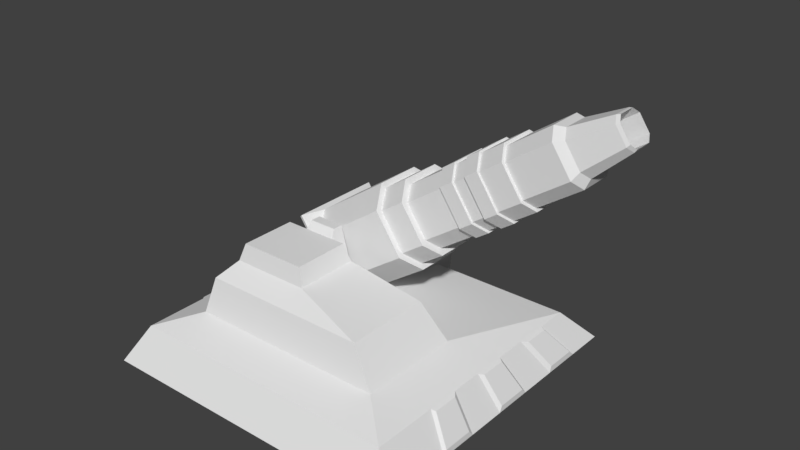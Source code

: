 # Source: ArtilleryBot.blend  (saved by Blender 2.80.75; exported with 4.5.12 LTS)
import bpy
from mathutils import Matrix  # noqa: F401  (used for matrix-valued properties, if any)

bpy.ops.wm.read_factory_settings(use_empty=True)
scene = bpy.context.scene
scene.name = 'Scene'

# ---- collections
col_collection_1 = bpy.data.collections.new('Collection 1'); scene.collection.children.link(col_collection_1)

# ---- world
world_world = bpy.data.worlds.new('World'); scene.world = world_world
world_world.color = (0.05088, 0.05088, 0.05088)
world_world.use_sun_shadow = False
world_world.sun_shadow_jitter_overblur = 0.0
world_world.cycles.sampling_method = 'MANUAL'

# ---- meshes
me_cube = bpy.data.meshes.new('Cube')
me_cube.from_pydata([(-1.288, 5.63e-08, 1.288), (-0.8149, 0.4098, 0.8427), (-1.288, -5.63e-08, -1.288), (-0.8149, 0.4098, 0.006151), (1.288, 5.63e-08, 1.288), (0.8149, 0.4098, 0.8427), (1.288, -5.63e-08, -1.288), (0.8149, 0.4098, 0.006151), (-1.128, 0.2933, 1.121), (-1.128, 0.2933, -1.004), (1.128, 0.2933, -1.004), (1.128, 0.2933, 1.121), (-0.6293, 0.8254, 0.6384), (-0.6293, 0.8254, 0.1217), (0.004875, 0.8254, 0.1217), (0.004875, 0.8254, 0.6384), (-0.7496, 0.6947, 0.7749), (-0.7496, 0.6947, 0.07396), (0.616, 0.6947, 0.07396), (0.616, 0.6947, 0.7749), (-0.5833, 0.9654, 0.6073), (-0.5833, 0.9654, 0.1528), (-0.04118, 0.9654, 0.1528), (-0.04118, 0.9654, 0.6073), (-1.288, 0.0, 0.0), (-1.128, 0.2933, 0.05819), (1.288, 0.0, 0.0), (1.128, 0.2933, 0.05819), (-1.288, 2.815e-08, 0.6439), (-1.128, 0.2933, -0.473), (1.288, -2.815e-08, -0.6439), (1.128, 0.2933, 0.5894), (-1.288, -2.815e-08, -0.6439), (-1.128, 0.2933, 0.5894), (1.288, 2.815e-08, 0.6439), (1.128, 0.2933, -0.473), (-1.128, 0.2933, -0.7386), (1.288, -4.222e-08, -0.9659), (-1.288, -1.407e-08, -0.322), (-1.128, 0.2933, 0.3238), (1.288, 1.407e-08, 0.322), (1.128, 0.2933, -0.2074), (-1.288, 1.407e-08, 0.322), (-1.128, 0.2933, -0.2074), (1.288, -1.407e-08, -0.322), (1.128, 0.2933, 0.3238), (-1.288, -4.222e-08, -0.9659), (1.128, 0.2933, -0.7386), (1.286, 0.04557, -0.2807), (-1.163, 0.2715, -0.1844), (-1.163, 0.2715, 0.01293), (1.286, 0.04557, -0.0238), (1.285, 0.04688, 0.3601), (1.285, 0.04688, 0.6141), (-1.157, 0.2823, 0.3575), (-1.157, 0.2823, 0.5743), (1.285, 0.04712, -0.9174), (1.285, 0.04712, -0.6639), (-1.159, 0.2781, -0.7384), (-1.159, 0.2781, -0.5291), (1.159, 0.278, -0.5293), (1.159, 0.278, -0.7384), (-1.285, 0.04702, -0.6639), (-1.285, 0.04702, -0.9176), (1.159, 0.2783, 0.571), (1.159, 0.2783, 0.3615), (-1.287, 0.04286, 0.6189), (-1.287, 0.04286, 0.356), (1.158, 0.2796, 0.02264), (1.158, 0.2796, -0.1893), (-1.282, 0.05366, -0.03029), (-1.282, 0.05366, -0.2695)], [], [(44, 41, 69, 48), (3, 1, 16, 17), (1, 3, 9, 36, 29, 43, 25, 39, 33, 8), (3, 7, 10, 9), (7, 5, 11, 31, 45, 27, 41, 35, 47, 10), (5, 1, 8, 11), (15, 14, 22, 23), (1, 5, 19, 16), (7, 3, 17, 18), (5, 7, 18, 19), (12, 13, 17, 16), (13, 14, 18, 17), (14, 15, 19, 18), (15, 12, 16, 19), (22, 21, 20, 23), (13, 12, 20, 21), (12, 15, 23, 20), (14, 13, 21, 22), (38, 24, 70, 71), (41, 27, 68, 69), (25, 43, 49, 50), (24, 25, 50, 70), (31, 34, 53, 64), (61, 60, 57, 56), (48, 69, 68, 51), (65, 64, 53, 52), (27, 26, 51, 68), (37, 30, 44, 26, 40, 34, 4, 0, 28, 42, 24, 38, 32, 46, 2, 6), (11, 8, 0, 4), (34, 40, 52, 53), (29, 36, 58, 59), (10, 47, 37, 6), (27, 45, 40, 26), (35, 30, 57, 60), (45, 31, 64, 65), (55, 54, 67, 66), (47, 35, 60, 61), (35, 41, 44, 30), (40, 45, 65, 52), (28, 33, 55, 66), (9, 10, 6, 2), (32, 29, 59, 62), (43, 38, 71, 49), (26, 44, 48, 51), (46, 32, 62, 63), (37, 47, 61, 56), (0, 8, 33, 28), (36, 46, 63, 58), (50, 49, 71, 70), (42, 39, 25, 24), (42, 28, 66, 67), (43, 29, 32, 38), (33, 39, 54, 55), (39, 42, 67, 54), (30, 37, 56, 57), (11, 4, 34, 31), (46, 36, 9, 2), (62, 59, 58, 63)])
_uv = me_cube.uv_layers.new(name='UVMap')
_uv.uv.foreach_set('vector', [0.375, 0.5938, 0.625, 0.5938, 0.625, 0.5938, 0.375, 0.5938, 0.8519, 0.5246, 0.8519, 0.7254, 0.8519, 0.7254, 0.8519, 0.5246, 0.8519, 0.7254, 0.8519, 0.5246, 0.875, 0.5, 0.875, 0.5312, 0.875, 0.5625, 0.875, 0.5938, 0.875, 0.625, 0.875, 0.6562, 0.875, 0.6875, 0.875, 0.75, 0.8519, 0.5246, 0.6481, 0.5246, 0.625, 0.5, 0.875, 0.5, 0.6481, 0.5246, 0.6481, 0.7254, 0.625, 0.75, 0.625, 0.6875, 0.625, 0.6562, 0.625, 0.625, 0.625, 0.5938, 0.625, 0.5625, 0.625, 0.5312, 0.625, 0.5, 0.6481, 0.7254, 0.8519, 0.7254, 0.875, 0.75, 0.625, 0.75, 0.6685, 0.6863, 0.6685, 0.5637, 0.6685, 0.5637, 0.6685, 0.6863, 0.8519, 0.7254, 0.6481, 0.7254, 0.6481, 0.7254, 0.8519, 0.7254, 0.6481, 0.5246, 0.8519, 0.5246, 0.8519, 0.5246, 0.6481, 0.5246, 0.6481, 0.7254, 0.6481, 0.5246, 0.6481, 0.5246, 0.6481, 0.7254, 0.8315, 0.6863, 0.8315, 0.5637, 0.8519, 0.5246, 0.8519, 0.7254, 0.8315, 0.5637, 0.6685, 0.5637, 0.6481, 0.5246, 0.8519, 0.5246, 0.6685, 0.5637, 0.6685, 0.6863, 0.6481, 0.7254, 0.6481, 0.5246, 0.6685, 0.6863, 0.8315, 0.6863, 0.8519, 0.7254, 0.6481, 0.7254, 0.6685, 0.5637, 0.8315, 0.5637, 0.8315, 0.6863, 0.6685, 0.6863, 0.8315, 0.5637, 0.8315, 0.6863, 0.8315, 0.6863, 0.8315, 0.5637, 0.8315, 0.6863, 0.6685, 0.6863, 0.6685, 0.6863, 0.8315, 0.6863, 0.6685, 0.5637, 0.8315, 0.5637, 0.8315, 0.5637, 0.6685, 0.5637, 0.125, 0.5938, 0.125, 0.625, 0.125, 0.625, 0.125, 0.5938, 0.625, 0.5938, 0.625, 0.625, 0.625, 0.625, 0.625, 0.5938, 0.875, 0.625, 0.875, 0.5938, 0.875, 0.5938, 0.875, 0.625, 0.375, 0.125, 0.625, 0.125, 0.625, 0.125, 0.375, 0.125, 0.625, 0.6875, 0.375, 0.6875, 0.375, 0.6875, 0.625, 0.6875, 0.625, 0.5312, 0.625, 0.5625, 0.375, 0.5625, 0.375, 0.5312, 0.375, 0.5938, 0.625, 0.5938, 0.625, 0.625, 0.375, 0.625, 0.625, 0.6562, 0.625, 0.6875, 0.375, 0.6875, 0.375, 0.6562, 0.625, 0.625, 0.375, 0.625, 0.375, 0.625, 0.625, 0.625, 0.375, 0.5312, 0.375, 0.5625, 0.375, 0.5938, 0.375, 0.625, 0.375, 0.6562, 0.375, 0.6875, 0.375, 0.75, 0.125, 0.75, 0.125, 0.6875, 0.125, 0.6562, 0.125, 0.625, 0.125, 0.5938, 0.125, 0.5625, 0.125, 0.5312, 0.125, 0.5, 0.375, 0.5, 0.625, 0.75, 0.625, 1.0, 0.375, 1.0, 0.375, 0.75, 0.375, 0.6875, 0.375, 0.6562, 0.375, 0.6562, 0.375, 0.6875, 0.875, 0.5625, 0.875, 0.5312, 0.875, 0.5312, 0.875, 0.5625, 0.625, 0.5, 0.625, 0.5312, 0.375, 0.5312, 0.375, 0.5, 0.625, 0.625, 0.625, 0.6562, 0.375, 0.6562, 0.375, 0.625, 0.625, 0.5625, 0.375, 0.5625, 0.375, 0.5625, 0.625, 0.5625, 0.625, 0.6562, 0.625, 0.6875, 0.625, 0.6875, 0.625, 0.6562, 0.625, 0.0625, 0.625, 0.09375, 0.375, 0.09375, 0.375, 0.0625, 0.625, 0.5312, 0.625, 0.5625, 0.625, 0.5625, 0.625, 0.5312, 0.625, 0.5625, 0.625, 0.5938, 0.375, 0.5938, 0.375, 0.5625, 0.375, 0.6562, 0.625, 0.6562, 0.625, 0.6562, 0.375, 0.6562, 0.375, 0.0625, 0.625, 0.0625, 0.625, 0.0625, 0.375, 0.0625, 0.625, 0.25, 0.625, 0.5, 0.375, 0.5, 0.375, 0.25, 0.375, 0.1875, 0.625, 0.1875, 0.625, 0.1875, 0.375, 0.1875, 0.625, 0.1562, 0.375, 0.1562, 0.375, 0.1562, 0.625, 0.1562, 0.375, 0.625, 0.375, 0.5938, 0.375, 0.5938, 0.375, 0.625, 0.125, 0.5312, 0.125, 0.5625, 0.125, 0.5625, 0.125, 0.5312, 0.375, 0.5312, 0.625, 0.5312, 0.625, 0.5312, 0.375, 0.5312, 0.375, 0.0, 0.625, 0.0, 0.625, 0.0625, 0.375, 0.0625, 0.625, 0.2188, 0.375, 0.2188, 0.375, 0.2188, 0.625, 0.2188, 0.625, 0.125, 0.625, 0.1562, 0.375, 0.1562, 0.375, 0.125, 0.375, 0.09375, 0.625, 0.09375, 0.625, 0.125, 0.375, 0.125, 0.125, 0.6562, 0.125, 0.6875, 0.125, 0.6875, 0.125, 0.6562, 0.625, 0.1562, 0.625, 0.1875, 0.375, 0.1875, 0.375, 0.1562, 0.875, 0.6875, 0.875, 0.6562, 0.875, 0.6562, 0.875, 0.6875, 0.625, 0.09375, 0.375, 0.09375, 0.375, 0.09375, 0.625, 0.09375, 0.375, 0.5625, 0.375, 0.5312, 0.375, 0.5312, 0.375, 0.5625, 0.625, 0.75, 0.375, 0.75, 0.375, 0.6875, 0.625, 0.6875, 0.375, 0.2188, 0.625, 0.2188, 0.625, 0.25, 0.375, 0.25, 0.375, 0.1875, 0.625, 0.1875, 0.625, 0.2188, 0.375, 0.2188])
me_cube.use_remesh_preserve_volume = False
me_cube.use_remesh_preserve_attributes = False
me_cube.use_mirror_vertex_groups = False
me_cube.update()
me_cube_001 = bpy.data.meshes.new('Cube.001')
me_cube_001.from_pydata([(-0.05768, -0.1307, -0.1307), (-0.05768, -0.1307, 0.1307), (-0.05768, 0.1307, 0.1307), (-0.05768, 0.1307, -0.1307), (-0.06595, -0.129, -0.129), (-0.06595, -0.129, 0.129), (-0.06595, 0.129, 0.129), (-0.06595, 0.129, -0.129), (-0.09353, -0.1068, -0.1068), (-0.09353, -0.1068, 0.1068), (-0.09353, 0.1068, 0.1068), (-0.09353, 0.1068, -0.1068), (-0.0447, -0.118, 0.06329), (-0.0447, -0.06329, 0.118), (-0.05765, -0.1307, 0.1307), (-0.0447, 0.06329, 0.118), (-0.0447, 0.118, 0.06329), (-0.05765, 0.1307, 0.1307), (-0.0447, -0.06329, -0.118), (-0.0447, -0.118, -0.06329), (-0.05765, -0.1307, -0.1307), (-0.0447, 0.118, -0.06329), (-0.0447, 0.06329, -0.118), (-0.05765, 0.1307, -0.1307), (0.1914, -0.05686, 0.1025), (0.1914, -0.1025, 0.05686), (0.1914, 0.1025, 0.05686), (0.1914, 0.05686, 0.1025), (0.1914, -0.1025, -0.05686), (0.1914, -0.05686, -0.1025), (0.1914, 0.05686, -0.1025), (0.1914, 0.1025, -0.05686), (0.1914, -0.06329, -0.118), (0.1914, -0.118, -0.06329), (0.1914, 0.118, -0.06329), (0.1914, 0.06329, -0.118), (0.1914, -0.118, 0.06329), (0.1914, -0.06329, 0.118), (0.1914, 0.06329, 0.118), (0.1914, 0.118, 0.06329), (0.267, -0.04962, -0.08502), (0.267, -0.08502, -0.04962), (0.267, 0.08502, -0.04962), (0.267, 0.04962, -0.08502), (0.267, -0.08502, 0.04962), (0.267, -0.04962, 0.08502), (0.267, 0.04962, 0.08502), (0.267, 0.08502, 0.04962), (0.267, -0.05686, -0.1025), (0.267, -0.1025, -0.05686), (0.267, 0.1025, -0.05686), (0.267, 0.05686, -0.1025), (0.267, -0.1025, 0.05686), (0.267, -0.05686, 0.1025), (0.267, 0.05686, 0.1025), (0.267, 0.1025, 0.05686), (0.5867, -0.046, -0.07629), (0.5867, -0.07629, -0.046), (0.5867, 0.07629, -0.046), (0.5867, 0.046, -0.07629), (0.5867, -0.07629, 0.04601), (0.5867, -0.046, 0.07629), (0.5867, 0.04601, 0.07629), (0.5867, 0.07629, 0.046), (0.5867, -0.04962, -0.08502), (0.5867, -0.08502, -0.04962), (0.5867, 0.08502, -0.04962), (0.5867, 0.04962, -0.08502), (0.5867, -0.08502, 0.04962), (0.5867, -0.04962, 0.08502), (0.5867, 0.04962, 0.08502), (0.5867, 0.08502, 0.04962), (0.04554, -0.046, -0.07629), (0.04554, -0.07629, -0.04601), (0.04554, 0.07629, -0.04601), (0.04554, 0.04601, -0.07629), (0.04554, -0.07629, 0.046), (0.04554, -0.046, 0.07629), (0.04554, 0.04601, 0.07629), (0.04554, 0.07629, 0.046), (0.3898, 0.04962, -0.08502), (0.4314, 0.04962, -0.08502), (0.4729, 0.04962, -0.08502), (0.5144, 0.04962, -0.08502), (0.5144, -0.04962, -0.08502), (0.4729, -0.04962, -0.08502), (0.4314, -0.04962, -0.08502), (0.3898, -0.04962, -0.08502), (0.3898, -0.04962, 0.08502), (0.4314, -0.04962, 0.08502), (0.4729, -0.04962, 0.08502), (0.5144, -0.04962, 0.08502), (0.5144, 0.04962, 0.08502), (0.4729, 0.04962, 0.08502), (0.4314, 0.04962, 0.08502), (0.3898, 0.04962, 0.08502), (0.5144, 0.08502, 0.04962), (0.4729, 0.08502, 0.04962), (0.4314, 0.08502, 0.04962), (0.3898, 0.08502, 0.04962), (0.3898, 0.08502, -0.04962), (0.4314, 0.08502, -0.04962), (0.4729, 0.08502, -0.04962), (0.5144, 0.08502, -0.04962), (0.3898, -0.08502, -0.04962), (0.4314, -0.08502, -0.04962), (0.4729, -0.08502, -0.04962), (0.5144, -0.08502, -0.04962), (0.5144, -0.08502, 0.04962), (0.4729, -0.08502, 0.04962), (0.4314, -0.08502, 0.04962), (0.3898, -0.08502, 0.04962), (0.3898, 0.05299, -0.09079), (0.4314, 0.05299, -0.09079), (0.4729, 0.05299, -0.09079), (0.5144, 0.05299, -0.09079), (0.5144, -0.05299, -0.09079), (0.4729, -0.05299, -0.09079), (0.4314, -0.05299, -0.09079), (0.3898, -0.05299, -0.09079), (0.3898, -0.05299, 0.09079), (0.4314, -0.05299, 0.09079), (0.4729, -0.05299, 0.09079), (0.5144, -0.05299, 0.09079), (0.5144, 0.05299, 0.09079), (0.4729, 0.05299, 0.09079), (0.4314, 0.05299, 0.09079), (0.3898, 0.05299, 0.09079), (0.5144, 0.09079, 0.05299), (0.4729, 0.09079, 0.05299), (0.4314, 0.09079, 0.05299), (0.3898, 0.09079, 0.05299), (0.3898, 0.09079, -0.05299), (0.4314, 0.09079, -0.05299), (0.4729, 0.09079, -0.05299), (0.5144, 0.09079, -0.05299), (0.3898, -0.09079, -0.05299), (0.4314, -0.09079, -0.05299), (0.4729, -0.09079, -0.05299), (0.5144, -0.09079, -0.05299), (0.5144, -0.09079, 0.05299), (0.4729, -0.09079, 0.05299), (0.4314, -0.09079, 0.05299), (0.3898, -0.09079, 0.05299)], [], [(31, 26, 55, 50), (23, 22, 18, 20, 0, 3), (17, 16, 21, 23, 3, 2), (14, 13, 15, 17, 2, 1), (18, 22, 35, 32), (2, 3, 7, 6), (37, 38, 15, 13), (34, 21, 16, 39), (19, 33, 36, 12), (7, 4, 8, 11), (0, 1, 5, 4), (3, 0, 4, 7), (1, 2, 6, 5), (9, 10, 11, 8), (5, 6, 10, 9), (6, 7, 11, 10), (4, 5, 9, 8), (12, 13, 14), (15, 16, 17), (18, 19, 20), (21, 22, 23), (33, 19, 18, 32), (21, 34, 35, 22), (12, 36, 37, 13), (39, 16, 15, 38), (20, 19, 12, 14, 1, 0), (29, 28, 33, 32), (31, 30, 35, 34), (25, 24, 37, 36), (27, 26, 39, 38), (28, 25, 36, 33), (24, 27, 38, 37), (26, 31, 34, 39), (30, 29, 32, 35), (25, 28, 49, 52), (24, 25, 52, 53), (28, 29, 48, 49), (29, 30, 51, 48), (27, 24, 53, 54), (26, 27, 54, 55), (30, 31, 50, 51), (40, 41, 49, 48), (42, 43, 51, 50), (44, 45, 53, 52), (46, 47, 55, 54), (41, 44, 52, 49), (45, 46, 54, 53), (47, 42, 50, 55), (43, 40, 48, 51), (58, 63, 79, 74), (84, 83, 67, 64), (92, 91, 69, 70), (96, 92, 70, 71), (83, 103, 66, 67), (103, 96, 71, 66), (108, 107, 65, 68), (91, 108, 68, 69), (56, 57, 65, 64), (58, 59, 67, 66), (60, 61, 69, 68), (62, 63, 71, 70), (57, 60, 68, 65), (61, 62, 70, 69), (63, 58, 66, 71), (59, 56, 64, 67), (73, 72, 75, 74, 79, 78, 77, 76), (60, 57, 73, 76), (61, 60, 76, 77), (57, 56, 72, 73), (56, 59, 75, 72), (62, 61, 77, 78), (63, 62, 78, 79), (59, 58, 74, 75), (41, 40, 87, 104), (88, 111, 143, 120), (105, 86, 85, 106), (96, 103, 135, 128), (45, 44, 111, 88), (89, 94, 126, 121), (89, 110, 109, 90), (102, 97, 129, 134), (44, 41, 104, 111), (95, 88, 120, 127), (110, 105, 106, 109), (84, 107, 139, 116), (42, 47, 99, 100), (98, 101, 133, 130), (101, 98, 97, 102), (106, 85, 117, 138), (43, 42, 100, 80), (100, 99, 131, 132), (81, 101, 102, 82), (92, 96, 128, 124), (47, 46, 95, 99), (86, 105, 137, 118), (98, 94, 93, 97), (97, 93, 125, 129), (46, 45, 88, 95), (104, 87, 119, 136), (94, 89, 90, 93), (107, 108, 140, 139), (40, 43, 80, 87), (94, 98, 130, 126), (86, 81, 82, 85), (109, 106, 138, 141), (136, 119, 118, 137), (138, 117, 116, 139), (120, 143, 142, 121), (122, 141, 140, 123), (143, 136, 137, 142), (141, 138, 139, 140), (132, 131, 130, 133), (134, 129, 128, 135), (112, 132, 133, 113), (114, 134, 135, 115), (131, 127, 126, 130), (129, 125, 124, 128), (127, 120, 121, 126), (125, 122, 123, 124), (119, 112, 113, 118), (117, 114, 115, 116), (93, 90, 122, 125), (110, 89, 121, 142), (91, 92, 124, 123), (80, 100, 132, 112), (90, 109, 141, 122), (101, 81, 113, 133), (108, 91, 123, 140), (87, 80, 112, 119), (82, 102, 134, 114), (81, 86, 118, 113), (103, 83, 115, 135), (111, 104, 136, 143), (85, 82, 114, 117), (105, 110, 142, 137), (83, 84, 116, 115), (99, 95, 127, 131), (107, 84, 64, 65)])
_uv = me_cube_001.uv_layers.new(name='UVMap')
_uv.uv.foreach_set('vector', [0.6086, 0.5648, 0.6086, 0.6852, 0.6086, 0.6852, 0.6086, 0.5648, 0.625, 0.25, 0.567, 0.25, 0.433, 0.25, 0.375, 0.25, 0.375, 0.25, 0.625, 0.25, 0.875, 0.75, 0.875, 0.692, 0.875, 0.558, 0.875, 0.5, 0.875, 0.5, 0.875, 0.75, 0.375, 1.0, 0.433, 1.0, 0.567, 1.0, 0.625, 1.0, 0.625, 1.0, 0.375, 1.0, 0.433, 0.25, 0.567, 0.25, 0.567, 0.5, 0.433, 0.5, 0.875, 0.75, 0.875, 0.5, 0.875, 0.5, 0.875, 0.75, 0.433, 0.75, 0.567, 0.75, 0.567, 1.0, 0.433, 1.0, 0.625, 0.558, 0.875, 0.558, 0.875, 0.692, 0.625, 0.692, 0.125, 0.558, 0.375, 0.558, 0.375, 0.692, 0.125, 0.692, 0.625, 0.25, 0.375, 0.25, 0.375, 0.25, 0.625, 0.25, 0.125, 0.5, 0.125, 0.75, 0.125, 0.75, 0.125, 0.5, 0.625, 0.25, 0.375, 0.25, 0.375, 0.25, 0.625, 0.25, 0.375, 1.0, 0.625, 1.0, 0.625, 1.0, 0.375, 1.0, 0.375, 0.0, 0.625, 0.0, 0.625, 0.25, 0.375, 0.25, 0.375, 1.0, 0.625, 1.0, 0.625, 1.0, 0.375, 1.0, 0.875, 0.75, 0.875, 0.5, 0.875, 0.5, 0.875, 0.75, 0.125, 0.5, 0.125, 0.75, 0.125, 0.75, 0.125, 0.5, 0.125, 0.692, 0.125, 0.75, 0.125, 0.75, 0.567, 1.0, 0.625, 1.0, 0.625, 1.0, 0.433, 0.25, 0.375, 0.25, 0.375, 0.25, 0.875, 0.558, 0.875, 0.5, 0.875, 0.5, 0.375, 0.558, 0.125, 0.558, 0.125, 0.5, 0.375, 0.5, 0.875, 0.558, 0.625, 0.558, 0.625, 0.5, 0.875, 0.5, 0.125, 0.692, 0.375, 0.692, 0.375, 0.75, 0.125, 0.75, 0.625, 0.692, 0.875, 0.692, 0.875, 0.75, 0.625, 0.75, 0.125, 0.5, 0.125, 0.558, 0.125, 0.692, 0.125, 0.75, 0.125, 0.75, 0.125, 0.5, 0.4398, 0.5164, 0.3914, 0.5648, 0.375, 0.558, 0.433, 0.5, 0.6086, 0.5648, 0.5602, 0.5164, 0.567, 0.5, 0.625, 0.558, 0.3914, 0.6852, 0.4398, 0.7336, 0.433, 0.75, 0.375, 0.692, 0.5602, 0.7336, 0.6086, 0.6852, 0.625, 0.692, 0.567, 0.75, 0.3914, 0.5648, 0.3914, 0.6852, 0.375, 0.692, 0.375, 0.558, 0.4398, 0.7336, 0.5602, 0.7336, 0.567, 0.75, 0.433, 0.75, 0.6086, 0.6852, 0.6086, 0.5648, 0.625, 0.558, 0.625, 0.692, 0.5602, 0.5164, 0.4398, 0.5164, 0.433, 0.5, 0.567, 0.5, 0.3914, 0.6852, 0.3914, 0.5648, 0.3914, 0.5648, 0.3914, 0.6852, 0.4398, 0.7336, 0.3914, 0.6852, 0.3914, 0.6852, 0.4398, 0.7336, 0.3914, 0.5648, 0.4398, 0.5164, 0.4398, 0.5164, 0.3914, 0.5648, 0.4398, 0.5164, 0.5602, 0.5164, 0.5602, 0.5164, 0.4398, 0.5164, 0.5602, 0.7336, 0.4398, 0.7336, 0.4398, 0.7336, 0.5602, 0.7336, 0.6086, 0.6852, 0.5602, 0.7336, 0.5602, 0.7336, 0.6086, 0.6852, 0.5602, 0.5164, 0.6086, 0.5648, 0.6086, 0.5648, 0.5602, 0.5164, 0.4474, 0.535, 0.41, 0.5724, 0.3914, 0.5648, 0.4398, 0.5164, 0.59, 0.5724, 0.5526, 0.535, 0.5602, 0.5164, 0.6086, 0.5648, 0.41, 0.6776, 0.4474, 0.715, 0.4398, 0.7336, 0.3914, 0.6852, 0.5526, 0.715, 0.59, 0.6776, 0.6086, 0.6852, 0.5602, 0.7336, 0.41, 0.5724, 0.41, 0.6776, 0.3914, 0.6852, 0.3914, 0.5648, 0.4474, 0.715, 0.5526, 0.715, 0.5602, 0.7336, 0.4398, 0.7336, 0.59, 0.6776, 0.59, 0.5724, 0.6086, 0.5648, 0.6086, 0.6852, 0.5526, 0.535, 0.4474, 0.535, 0.4398, 0.5164, 0.5602, 0.5164, 0.5808, 0.5763, 0.5808, 0.6737, 0.5808, 0.6737, 0.5808, 0.5763, 0.4474, 0.535, 0.5526, 0.535, 0.5526, 0.535, 0.4474, 0.535, 0.5526, 0.715, 0.4474, 0.715, 0.4474, 0.715, 0.5526, 0.715, 0.59, 0.6776, 0.5526, 0.715, 0.5526, 0.715, 0.59, 0.6776, 0.5526, 0.535, 0.59, 0.5724, 0.59, 0.5724, 0.5526, 0.535, 0.59, 0.5724, 0.59, 0.6776, 0.59, 0.6776, 0.59, 0.5724, 0.41, 0.6776, 0.41, 0.5724, 0.41, 0.5724, 0.41, 0.6776, 0.4474, 0.715, 0.41, 0.6776, 0.41, 0.6776, 0.4474, 0.715, 0.4513, 0.5442, 0.4192, 0.5763, 0.41, 0.5724, 0.4474, 0.535, 0.5808, 0.5763, 0.5487, 0.5442, 0.5526, 0.535, 0.59, 0.5724, 0.4192, 0.6737, 0.4513, 0.7058, 0.4474, 0.715, 0.41, 0.6776, 0.5487, 0.7058, 0.5808, 0.6737, 0.59, 0.6776, 0.5526, 0.715, 0.4192, 0.5763, 0.4192, 0.6737, 0.41, 0.6776, 0.41, 0.5724, 0.4513, 0.7058, 0.5487, 0.7058, 0.5526, 0.715, 0.4474, 0.715, 0.5808, 0.6737, 0.5808, 0.5763, 0.59, 0.5724, 0.59, 0.6776, 0.5487, 0.5442, 0.4513, 0.5442, 0.4474, 0.535, 0.5526, 0.535, 0.4192, 0.5763, 0.4513, 0.5442, 0.5487, 0.5442, 0.5808, 0.5763, 0.5808, 0.6737, 0.5487, 0.7058, 0.4513, 0.7058, 0.4192, 0.6737, 0.4192, 0.6737, 0.4192, 0.5763, 0.4192, 0.5763, 0.4192, 0.6737, 0.4513, 0.7058, 0.4192, 0.6737, 0.4192, 0.6737, 0.4513, 0.7058, 0.4192, 0.5763, 0.4513, 0.5442, 0.4513, 0.5442, 0.4192, 0.5763, 0.4513, 0.5442, 0.5487, 0.5442, 0.5487, 0.5442, 0.4513, 0.5442, 0.5487, 0.7058, 0.4513, 0.7058, 0.4513, 0.7058, 0.5487, 0.7058, 0.5808, 0.6737, 0.5487, 0.7058, 0.5487, 0.7058, 0.5808, 0.6737, 0.5487, 0.5442, 0.5808, 0.5763, 0.5808, 0.5763, 0.5487, 0.5442, 0.41, 0.5724, 0.4474, 0.535, 0.4474, 0.535, 0.41, 0.5724, 0.4474, 0.715, 0.41, 0.6776, 0.41, 0.6776, 0.4474, 0.715, 0.41, 0.5724, 0.4474, 0.535, 0.4474, 0.535, 0.41, 0.5724, 0.59, 0.6776, 0.59, 0.5724, 0.59, 0.5724, 0.59, 0.6776, 0.4474, 0.715, 0.41, 0.6776, 0.41, 0.6776, 0.4474, 0.715, 0.4474, 0.715, 0.5526, 0.715, 0.5526, 0.715, 0.4474, 0.715, 0.4474, 0.715, 0.41, 0.6776, 0.41, 0.6776, 0.4474, 0.715, 0.59, 0.5724, 0.59, 0.6776, 0.59, 0.6776, 0.59, 0.5724, 0.41, 0.6776, 0.41, 0.5724, 0.41, 0.5724, 0.41, 0.6776, 0.5526, 0.715, 0.4474, 0.715, 0.4474, 0.715, 0.5526, 0.715, 0.41, 0.6776, 0.41, 0.5724, 0.41, 0.5724, 0.41, 0.6776, 0.4474, 0.535, 0.41, 0.5724, 0.41, 0.5724, 0.4474, 0.535, 0.59, 0.5724, 0.59, 0.6776, 0.59, 0.6776, 0.59, 0.5724, 0.59, 0.6776, 0.59, 0.5724, 0.59, 0.5724, 0.59, 0.6776, 0.59, 0.5724, 0.59, 0.6776, 0.59, 0.6776, 0.59, 0.5724, 0.41, 0.5724, 0.4474, 0.535, 0.4474, 0.535, 0.41, 0.5724, 0.5526, 0.535, 0.59, 0.5724, 0.59, 0.5724, 0.5526, 0.535, 0.59, 0.5724, 0.59, 0.6776, 0.59, 0.6776, 0.59, 0.5724, 0.5526, 0.535, 0.59, 0.5724, 0.59, 0.5724, 0.5526, 0.535, 0.5526, 0.715, 0.59, 0.6776, 0.59, 0.6776, 0.5526, 0.715, 0.59, 0.6776, 0.5526, 0.715, 0.5526, 0.715, 0.59, 0.6776, 0.4474, 0.535, 0.41, 0.5724, 0.41, 0.5724, 0.4474, 0.535, 0.59, 0.6776, 0.5526, 0.715, 0.5526, 0.715, 0.59, 0.6776, 0.59, 0.6776, 0.5526, 0.715, 0.5526, 0.715, 0.59, 0.6776, 0.5526, 0.715, 0.4474, 0.715, 0.4474, 0.715, 0.5526, 0.715, 0.41, 0.5724, 0.4474, 0.535, 0.4474, 0.535, 0.41, 0.5724, 0.5526, 0.715, 0.4474, 0.715, 0.4474, 0.715, 0.5526, 0.715, 0.41, 0.5724, 0.41, 0.6776, 0.41, 0.6776, 0.41, 0.5724, 0.4474, 0.535, 0.5526, 0.535, 0.5526, 0.535, 0.4474, 0.535, 0.5526, 0.715, 0.59, 0.6776, 0.59, 0.6776, 0.5526, 0.715, 0.4474, 0.535, 0.5526, 0.535, 0.5526, 0.535, 0.4474, 0.535, 0.41, 0.6776, 0.41, 0.5724, 0.41, 0.5724, 0.41, 0.6776, 0.41, 0.5724, 0.4474, 0.535, 0.4474, 0.535, 0.41, 0.5724, 0.41, 0.5724, 0.4474, 0.535, 0.4474, 0.535, 0.41, 0.5724, 0.4474, 0.715, 0.41, 0.6776, 0.41, 0.6776, 0.4474, 0.715, 0.4474, 0.715, 0.41, 0.6776, 0.41, 0.6776, 0.4474, 0.715, 0.41, 0.6776, 0.41, 0.5724, 0.41, 0.5724, 0.41, 0.6776, 0.41, 0.6776, 0.41, 0.5724, 0.41, 0.5724, 0.41, 0.6776, 0.59, 0.5724, 0.59, 0.6776, 0.59, 0.6776, 0.59, 0.5724, 0.59, 0.5724, 0.59, 0.6776, 0.59, 0.6776, 0.59, 0.5724, 0.5526, 0.535, 0.59, 0.5724, 0.59, 0.5724, 0.5526, 0.535, 0.5526, 0.535, 0.59, 0.5724, 0.59, 0.5724, 0.5526, 0.535, 0.59, 0.6776, 0.5526, 0.715, 0.5526, 0.715, 0.59, 0.6776, 0.59, 0.6776, 0.5526, 0.715, 0.5526, 0.715, 0.59, 0.6776, 0.5526, 0.715, 0.4474, 0.715, 0.4474, 0.715, 0.5526, 0.715, 0.5526, 0.715, 0.4474, 0.715, 0.4474, 0.715, 0.5526, 0.715, 0.4474, 0.535, 0.5526, 0.535, 0.5526, 0.535, 0.4474, 0.535, 0.4474, 0.535, 0.5526, 0.535, 0.5526, 0.535, 0.4474, 0.535, 0.5526, 0.715, 0.4474, 0.715, 0.4474, 0.715, 0.5526, 0.715, 0.41, 0.6776, 0.4474, 0.715, 0.4474, 0.715, 0.41, 0.6776, 0.4474, 0.715, 0.5526, 0.715, 0.5526, 0.715, 0.4474, 0.715, 0.5526, 0.535, 0.59, 0.5724, 0.59, 0.5724, 0.5526, 0.535, 0.4474, 0.715, 0.41, 0.6776, 0.41, 0.6776, 0.4474, 0.715, 0.59, 0.5724, 0.5526, 0.535, 0.5526, 0.535, 0.59, 0.5724, 0.41, 0.6776, 0.4474, 0.715, 0.4474, 0.715, 0.41, 0.6776, 0.4474, 0.535, 0.5526, 0.535, 0.5526, 0.535, 0.4474, 0.535, 0.5526, 0.535, 0.59, 0.5724, 0.59, 0.5724, 0.5526, 0.535, 0.5526, 0.535, 0.4474, 0.535, 0.4474, 0.535, 0.5526, 0.535, 0.59, 0.5724, 0.5526, 0.535, 0.5526, 0.535, 0.59, 0.5724, 0.41, 0.6776, 0.41, 0.5724, 0.41, 0.5724, 0.41, 0.6776, 0.4474, 0.535, 0.5526, 0.535, 0.5526, 0.535, 0.4474, 0.535, 0.41, 0.5724, 0.41, 0.6776, 0.41, 0.6776, 0.41, 0.5724, 0.5526, 0.535, 0.4474, 0.535, 0.4474, 0.535, 0.5526, 0.535, 0.59, 0.6776, 0.5526, 0.715, 0.5526, 0.715, 0.59, 0.6776, 0.41, 0.5724, 0.4474, 0.535, 0.4474, 0.535, 0.41, 0.5724])
me_cube_001.use_remesh_preserve_volume = False
me_cube_001.use_remesh_preserve_attributes = False
me_cube_001.use_mirror_vertex_groups = False
me_cube_001.update()
me_cube_002 = bpy.data.meshes.new('Cube.002')
me_cube_002.from_pydata([(0.6231, -0.046, -0.07629), (0.6231, -0.07629, -0.046), (0.6231, 0.07629, -0.046), (0.6231, 0.04601, -0.07629), (0.6231, -0.07629, 0.04601), (0.6231, -0.046, 0.07629), (0.6231, 0.04601, 0.07629), (0.6231, 0.07629, 0.046), (0.7889, -0.046, -0.07629), (0.7889, -0.07629, -0.046), (0.7889, 0.07629, -0.046), (0.7889, 0.04601, -0.07629), (0.7889, -0.07629, 0.04601), (0.7889, -0.046, 0.07629), (0.7889, 0.04601, 0.07629), (0.7889, 0.07629, 0.046), (0.8097, -0.03655, -0.06062), (0.8097, -0.06062, -0.03655), (0.8097, 0.06062, -0.03655), (0.8097, 0.03655, -0.06062), (0.8097, -0.06062, 0.03655), (0.8097, -0.03655, 0.06062), (0.8097, 0.03655, 0.06062), (0.8097, 0.06062, 0.03655), (0.9279, -0.02615, -0.04337), (0.9279, -0.04337, -0.02615), (0.9279, 0.04337, -0.02615), (0.9279, 0.02615, -0.04337), (0.9279, -0.04337, 0.02615), (0.9279, -0.02615, 0.04337), (0.9279, 0.02615, 0.04337), (0.9279, 0.04337, 0.02615), (0.9368, -0.02408, -0.03993), (0.9368, -0.03993, -0.02408), (0.9368, 0.03993, -0.02408), (0.9368, 0.02408, -0.03993), (0.9368, -0.03993, 0.02408), (0.9368, -0.02408, 0.03993), (0.9368, 0.02408, 0.03993), (0.9368, 0.03993, 0.02408), (0.1785, -0.02408, -0.03993), (0.1785, -0.03993, -0.02408), (0.1785, 0.03993, -0.02408), (0.1785, 0.02408, -0.03993), (0.1785, -0.03993, 0.02408), (0.1785, -0.02408, 0.03993), (0.1785, 0.02408, 0.03993), (0.1785, 0.03993, 0.02408)], [], [(1, 0, 8, 9), (0, 3, 11, 8), (6, 5, 13, 14), (7, 6, 14, 15), (3, 2, 10, 11), (2, 7, 15, 10), (4, 1, 9, 12), (5, 4, 12, 13), (15, 14, 22, 23), (11, 10, 18, 19), (10, 15, 23, 18), (12, 9, 17, 20), (13, 12, 20, 21), (9, 8, 16, 17), (8, 11, 19, 16), (14, 13, 21, 22), (23, 22, 30, 31), (19, 18, 26, 27), (18, 23, 31, 26), (20, 17, 25, 28), (21, 20, 28, 29), (17, 16, 24, 25), (16, 19, 27, 24), (22, 21, 29, 30), (24, 27, 35, 32), (30, 29, 37, 38), (31, 30, 38, 39), (27, 26, 34, 35), (26, 31, 39, 34), (28, 25, 33, 36), (29, 28, 36, 37), (25, 24, 32, 33), (36, 33, 41, 44), (37, 36, 44, 45), (33, 32, 40, 41), (32, 35, 43, 40), (38, 37, 45, 46), (39, 38, 46, 47), (35, 34, 42, 43), (34, 39, 47, 42), (40, 43, 42, 47, 46, 45, 44, 41)])
_uv = me_cube_002.uv_layers.new(name='UVMap')
_uv.uv.foreach_set('vector', [0.0, 0.0, 0.0, 0.0, 0.0, 0.0, 0.0, 0.0, 0.0, 0.0, 0.0, 0.0, 0.0, 0.0, 0.0, 0.0, 0.0, 0.0, 0.0, 0.0, 0.0, 0.0, 0.0, 0.0, 0.0, 0.0, 0.0, 0.0, 0.0, 0.0, 0.0, 0.0, 0.0, 0.0, 0.0, 0.0, 0.0, 0.0, 0.0, 0.0, 0.0, 0.0, 0.0, 0.0, 0.0, 0.0, 0.0, 0.0, 0.0, 0.0, 0.0, 0.0, 0.0, 0.0, 0.0, 0.0, 0.0, 0.0, 0.0, 0.0, 0.0, 0.0, 0.0, 0.0, 0.0, 0.0, 0.0, 0.0, 0.0, 0.0, 0.0, 0.0, 0.0, 0.0, 0.0, 0.0, 0.0, 0.0, 0.0, 0.0, 0.0, 0.0, 0.0, 0.0, 0.0, 0.0, 0.0, 0.0, 0.0, 0.0, 0.0, 0.0, 0.0, 0.0, 0.0, 0.0, 0.0, 0.0, 0.0, 0.0, 0.0, 0.0, 0.0, 0.0, 0.0, 0.0, 0.0, 0.0, 0.0, 0.0, 0.0, 0.0, 0.0, 0.0, 0.0, 0.0, 0.0, 0.0, 0.0, 0.0, 0.0, 0.0, 0.0, 0.0, 0.0, 0.0, 0.0, 0.0, 0.0, 0.0, 0.0, 0.0, 0.0, 0.0, 0.0, 0.0, 0.0, 0.0, 0.0, 0.0, 0.0, 0.0, 0.0, 0.0, 0.0, 0.0, 0.0, 0.0, 0.0, 0.0, 0.0, 0.0, 0.0, 0.0, 0.0, 0.0, 0.0, 0.0, 0.0, 0.0, 0.0, 0.0, 0.0, 0.0, 0.0, 0.0, 0.0, 0.0, 0.0, 0.0, 0.0, 0.0, 0.0, 0.0, 0.0, 0.0, 0.0, 0.0, 0.0, 0.0, 0.0, 0.0, 0.0, 0.0, 0.0, 0.0, 0.0, 0.0, 0.0, 0.0, 0.0, 0.0, 0.0, 0.0, 0.0, 0.0, 0.0, 0.0, 0.0, 0.0, 0.0, 0.0, 0.0, 0.0, 0.0, 0.0, 0.0, 0.0, 0.0, 0.0, 0.0, 0.0, 0.0, 0.0, 0.0, 0.0, 0.0, 0.0, 0.0, 0.0, 0.0, 0.0, 0.0, 0.0, 0.0, 0.0, 0.0, 0.0, 0.0, 0.0, 0.0, 0.0, 0.0, 0.0, 0.0, 0.0, 0.0, 0.0, 0.0, 0.0, 0.0, 0.0, 0.0, 0.0, 0.0, 0.0, 0.0, 0.0, 0.0, 0.0, 0.0, 0.0, 0.0, 0.0, 0.0, 0.0, 0.0, 0.0, 0.0, 0.0, 0.0, 0.0, 0.0, 0.0, 0.0, 0.0, 0.0, 0.0, 0.0, 0.0, 0.0, 0.0, 0.0, 0.0, 0.0, 0.0, 0.0, 0.0, 0.0, 0.0, 0.0, 0.0, 0.0, 0.0, 0.0, 0.0, 0.0, 0.0, 0.0, 0.0, 0.0, 0.0, 0.0, 0.0, 0.0, 0.0, 0.0, 0.0, 0.0, 0.0, 0.0, 0.0, 0.0, 0.0, 0.0, 0.0, 0.0, 0.0, 0.0, 0.0, 0.0, 0.0, 0.0, 0.0, 0.0, 0.0, 0.0, 0.0, 0.0, 0.0, 0.0, 0.0, 0.0, 0.0, 0.0, 0.0, 0.0, 0.0, 0.0, 0.0, 0.0, 0.0, 0.0, 0.0, 0.0, 0.0])
me_cube_002.use_remesh_preserve_volume = False
me_cube_002.use_remesh_preserve_attributes = False
me_cube_002.use_mirror_vertex_groups = False
me_cube_002.update()
me_plane = bpy.data.meshes.new('Plane')
me_plane.from_pydata([(0.1099, -6.729e-08, -0.413), (-0.1366, -6.729e-08, -0.413), (0.1099, -4.092e-08, -0.2511), (-0.1366, -4.092e-08, -0.2511), (0.1099, -0.2555, -0.2511), (0.1099, -0.2555, -0.413), (-0.1366, -0.2555, -0.413), (-0.1366, -0.2555, -0.2511), (0.1099, -0.37, -0.1187), (0.1099, -0.37, -0.3652), (-0.1366, -0.37, -0.3652), (-0.1366, -0.37, -0.1187), (0.01983, 0.07493, -0.2288), (0.08299, 0.02715, -0.3553), (-0.1098, 0.02715, -0.3553), (-0.04661, 0.07493, -0.2288), (0.009916, 0.11, -0.2288), (0.04605, 0.1578, -0.2724), (-0.07284, 0.1578, -0.2724), (-0.0367, 0.11, -0.2288), (0.08299, 0.02715, -0.2288), (-0.1098, 0.02715, -0.2288), (0.04605, 0.1578, -0.2288), (-0.07284, 0.1578, -0.2288), (0.01983, 0.07493, -0.1462), (-0.04661, 0.07493, -0.1462), (0.009916, 0.11, -0.1462), (-0.0367, 0.11, -0.1462)], [], [(2, 20, 21, 3), (7, 11, 8, 4), (3, 7, 4, 2), (0, 5, 6, 1), (1, 6, 7, 3), (2, 4, 5, 0), (11, 10, 9, 8), (5, 9, 10, 6), (6, 10, 11, 7), (4, 8, 9, 5), (13, 17, 22, 20), (1, 14, 13, 0), (3, 21, 14, 1), (0, 13, 20, 2), (23, 22, 17, 18), (16, 26, 24, 12), (14, 18, 17, 13), (21, 23, 18, 14), (15, 21, 20, 12), (16, 22, 23, 19), (12, 20, 22, 16), (19, 23, 21, 15), (24, 26, 27, 25), (12, 24, 25, 15), (15, 25, 27, 19), (19, 27, 26, 16)])
_uv = me_plane.uv_layers.new(name='UVMap')
_uv.uv.foreach_set('vector', [0.5, 0.75, 0.5, 0.75, 0.25, 0.75, 0.25, 0.75, 0.25, 0.75, 0.25, 0.75, 0.5, 0.75, 0.5, 0.75, 0.25, 0.75, 0.25, 0.75, 0.5, 0.75, 0.5, 0.75, 0.5, 1.0, 0.5, 1.0, 0.25, 1.0, 0.25, 1.0, 0.25, 1.0, 0.25, 1.0, 0.25, 0.75, 0.25, 0.75, 0.5, 0.75, 0.5, 0.75, 0.5, 1.0, 0.5, 1.0, 0.25, 0.75, 0.25, 1.0, 0.5, 1.0, 0.5, 0.75, 0.5, 1.0, 0.5, 1.0, 0.25, 1.0, 0.25, 1.0, 0.25, 1.0, 0.25, 1.0, 0.25, 0.75, 0.25, 0.75, 0.5, 0.75, 0.5, 0.75, 0.5, 1.0, 0.5, 1.0, 0.5, 1.0, 0.5, 1.0, 0.5, 0.75, 0.5, 0.75, 0.25, 1.0, 0.25, 1.0, 0.5, 1.0, 0.5, 1.0, 0.25, 0.75, 0.25, 0.75, 0.25, 1.0, 0.25, 1.0, 0.5, 1.0, 0.5, 1.0, 0.5, 0.75, 0.5, 0.75, 0.25, 0.75, 0.5, 0.75, 0.5, 1.0, 0.25, 1.0, 0.4162, 0.75, 0.4162, 0.75, 0.4252, 0.75, 0.4252, 0.75, 0.25, 1.0, 0.25, 1.0, 0.5, 1.0, 0.5, 1.0, 0.25, 0.75, 0.25, 0.75, 0.25, 1.0, 0.25, 1.0, 0.3248, 0.75, 0.25, 0.75, 0.5, 0.75, 0.4252, 0.75, 0.4162, 0.75, 0.5, 0.75, 0.25, 0.75, 0.3338, 0.75, 0.4252, 0.75, 0.5, 0.75, 0.5, 0.75, 0.4162, 0.75, 0.3338, 0.75, 0.25, 0.75, 0.25, 0.75, 0.3248, 0.75, 0.4252, 0.75, 0.4162, 0.75, 0.3338, 0.75, 0.3248, 0.75, 0.4252, 0.75, 0.4252, 0.75, 0.3248, 0.75, 0.3248, 0.75, 0.3248, 0.75, 0.3248, 0.75, 0.3338, 0.75, 0.3338, 0.75, 0.3338, 0.75, 0.3338, 0.75, 0.4162, 0.75, 0.4162, 0.75])
me_plane.use_remesh_preserve_volume = False
me_plane.use_remesh_preserve_attributes = False
me_plane.use_mirror_vertex_groups = False
me_plane.update()

# ---- objects
ob_empty = bpy.data.objects.new('Empty', None)
ob_base = bpy.data.objects.new('Base', me_cube)
ob_barrel_base = bpy.data.objects.new('Barrel Base', me_cube_001)
ob_barrel_front = bpy.data.objects.new('Barrel Front', me_cube_002)
ob_hinge = bpy.data.objects.new('Hinge', me_plane)

# ---- transforms, parenting, visibility, modifiers, constraints
ob_empty.location = (-0.869, -0.01196, -0.01)
ob_empty.scale = (5.476, 5.476, 5.476)
ob_empty.empty_display_type = 'IMAGE'
ob_empty.empty_display_size = 5.0
ob_empty.use_empty_image_alpha = True
ob_empty.color = (1.0, 1.0, 1.0, 0.2244)
ob_empty.hide_select = True
ob_empty.lineart.crease_threshold = 0.0
ob_base.location = (0.0, 0.0, 0.0)
ob_base.rotation_euler = (1.571, -0.0, 0.0)
ob_base.scale = (0.5338, 0.5338, 0.5338)
ob_base.lineart.crease_threshold = 0.0
ob_barrel_base.parent = ob_hinge
ob_barrel_base.matrix_parent_inverse = Matrix(((1.0, -0.0, 0.0, 0.1428), (-0.0, 1.0, -0.0, -0.3855), (0.0, -0.0, 1.0, 0.2197), (-0.0, 0.0, -0.0, 1.0)))
ob_barrel_base.location = (-0.1428, 0.3811, -0.2197)
ob_barrel_base.rotation_euler = (7.627e-09, 2.467e-08, 0.5997)
ob_barrel_base.scale = (1.6, 1.6, 1.6)
ob_barrel_base.lineart.crease_threshold = 0.0
ob_barrel_front.parent = ob_barrel_base
ob_barrel_front.matrix_parent_inverse = Matrix(((0.6251, -0.0, 0.0, 0.08929), (-0.0, 0.6251, -0.0, -0.2382), (0.0, -0.0, 0.6251, 0.1373), (-0.0, 0.0, -0.0, 1.0)))
ob_barrel_front.location = (-0.2422, 0.3811, -0.2197)
ob_barrel_front.scale = (1.6, 1.6, 1.6)
ob_barrel_front.lineart.crease_threshold = 0.0
ob_hinge.parent = ob_base
ob_hinge.matrix_parent_inverse = Matrix(((1.873, -0.0, 0.0, -0.0), (-0.0, 1.873, -0.0, 0.0), (0.0, -0.0, 1.873, -0.0), (-0.0, 0.0, -0.0, 1.0)))
ob_hinge.location = (-0.1428, 0.3855, -0.2197)
ob_hinge.lineart.crease_threshold = 0.0
_m = ob_hinge.modifiers.new('Mirror', 'MIRROR')
_m.use_axis = (False, False, True)

# ---- collection membership
scene.collection.objects.link(ob_empty)
scene.collection.objects.link(ob_base)
scene.collection.objects.link(ob_barrel_base)
scene.collection.objects.link(ob_barrel_front)
scene.collection.objects.link(ob_hinge)

# ---- scene / render settings (as saved in the file)
scene.frame_start = 1; scene.frame_end = 250; scene.frame_set(1)
scene.render.engine = 'BLENDER_EEVEE_NEXT'
scene.render.resolution_percentage = 50
scene.render.dither_intensity = 0.0
scene.cycles.use_denoising = False
scene.cycles.samples = 128
scene.cycles.sampling_pattern = 'TABULATED_SOBOL'
scene.cycles.use_adaptive_sampling = False
scene.cycles.use_light_tree = False
scene.cycles.blur_glossy = 0.0
scene.cycles.sample_clamp_indirect = 0.0
scene.view_settings.view_transform = 'Standard'
bpy.context.view_layer.update()

# ---- added for rendering (the .blend has no active camera and no usable light): camera, sun
cam_auto = bpy.data.cameras.new('AutoCamera')
cam_auto.lens = 50.0
cam_auto.sensor_width = 36.0
cam_auto.clip_end = 1000.0
ob_auto_camera = bpy.data.objects.new('AutoCamera', cam_auto)
scene.collection.objects.link(ob_auto_camera)
ob_auto_camera.location = (2.58032, -2.8601, 2.54259)
ob_auto_camera.rotation_euler = (1.09748, -7.21219e-08, 0.694738)
scene.camera = ob_auto_camera
light_auto_sun = bpy.data.lights.new('AutoSun', 'SUN')
light_auto_sun.energy = 3.0
light_auto_sun.angle = 0.0523599
ob_auto_sun = bpy.data.objects.new('AutoSun', light_auto_sun)
scene.collection.objects.link(ob_auto_sun)
ob_auto_sun.rotation_euler = (0.872665, 0.174533, 0.523599)
bpy.context.view_layer.update()
